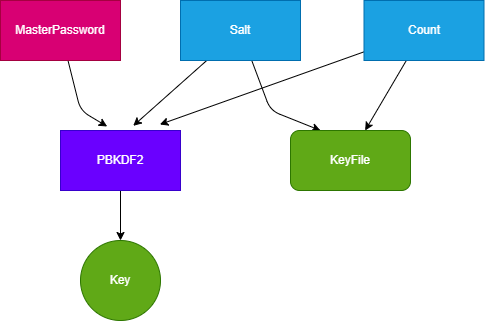

The diagram above was exported from draw.io. Its source (the exported page's mxGraphModel, read from the mxfile embedded in the PNG):
<mxGraphModel dx="798" dy="310" grid="1" gridSize="10" guides="1" tooltips="1" connect="1" arrows="1" fold="1" page="1" pageScale="1" pageWidth="827" pageHeight="1169" math="0" shadow="0">
  <root>
    <mxCell id="0" />
    <mxCell id="1" parent="0" />
    <mxCell id="8" style="edgeStyle=none;html=1;entryX=0.25;entryY=0;entryDx=0;entryDy=0;" parent="1" source="2" target="7" edge="1">
      <mxGeometry relative="1" as="geometry">
        <Array as="points">
          <mxPoint x="320" y="130" />
        </Array>
      </mxGeometry>
    </mxCell>
    <mxCell id="11" style="edgeStyle=none;html=1;entryX=0.606;entryY=-0.078;entryDx=0;entryDy=0;entryPerimeter=0;" parent="1" source="2" target="5" edge="1">
      <mxGeometry relative="1" as="geometry" />
    </mxCell>
    <mxCell id="2" value="Salt" style="rounded=0;whiteSpace=wrap;html=1;fillColor=#1ba1e2;fontColor=#ffffff;strokeColor=#006EAF;" parent="1" vertex="1">
      <mxGeometry x="230" y="20" width="120" height="60" as="geometry" />
    </mxCell>
    <mxCell id="10" style="edgeStyle=none;html=1;entryX=0.389;entryY=-0.067;entryDx=0;entryDy=0;entryPerimeter=0;" parent="1" source="3" target="5" edge="1">
      <mxGeometry relative="1" as="geometry">
        <Array as="points">
          <mxPoint x="130" y="130" />
        </Array>
      </mxGeometry>
    </mxCell>
    <mxCell id="3" value="MasterPassword" style="rounded=0;whiteSpace=wrap;html=1;fillColor=#d80073;fontColor=#ffffff;strokeColor=#A50040;" parent="1" vertex="1">
      <mxGeometry x="50" y="20" width="120" height="60" as="geometry" />
    </mxCell>
    <mxCell id="9" style="edgeStyle=none;html=1;entryX=0.622;entryY=0;entryDx=0;entryDy=0;entryPerimeter=0;" parent="1" source="4" target="7" edge="1">
      <mxGeometry relative="1" as="geometry" />
    </mxCell>
    <mxCell id="12" style="edgeStyle=none;html=1;entryX=0.828;entryY=-0.1;entryDx=0;entryDy=0;entryPerimeter=0;" parent="1" source="4" target="5" edge="1">
      <mxGeometry relative="1" as="geometry" />
    </mxCell>
    <mxCell id="4" value="Count" style="rounded=0;whiteSpace=wrap;html=1;fillColor=#1ba1e2;fontColor=#ffffff;strokeColor=#006EAF;" parent="1" vertex="1">
      <mxGeometry x="413.5" y="20" width="120" height="60" as="geometry" />
    </mxCell>
    <mxCell id="13" style="edgeStyle=none;html=1;" parent="1" source="5" target="6" edge="1">
      <mxGeometry relative="1" as="geometry" />
    </mxCell>
    <mxCell id="5" value="PBKDF2" style="rounded=0;whiteSpace=wrap;html=1;fillColor=#6a00ff;fontColor=#ffffff;strokeColor=#3700CC;" parent="1" vertex="1">
      <mxGeometry x="110" y="150" width="120" height="60" as="geometry" />
    </mxCell>
    <mxCell id="6" value="Key" style="ellipse;whiteSpace=wrap;html=1;aspect=fixed;fillColor=#60a917;fontColor=#ffffff;strokeColor=#2D7600;" parent="1" vertex="1">
      <mxGeometry x="130" y="260" width="80" height="80" as="geometry" />
    </mxCell>
    <mxCell id="7" value="KeyFile" style="rounded=1;whiteSpace=wrap;html=1;fillColor=#60a917;fontColor=#ffffff;strokeColor=#2D7600;" parent="1" vertex="1">
      <mxGeometry x="340" y="150" width="120" height="60" as="geometry" />
    </mxCell>
  </root>
</mxGraphModel>